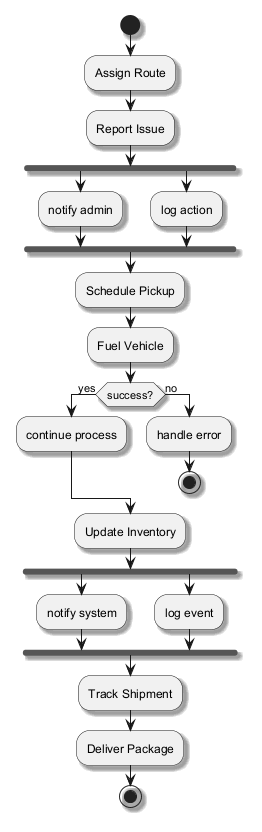

The diagram above was rendered by PlantUML. Its source (embedded in the PNG):
@startuml
skinparam backgroundColor #FFFFFF
skinparam classBackgroundColor #F3E5F5
skinparam classBorderColor #6A1B9A
skinparam shadowing true
start
:Assign Route;
:Report Issue;
fork
:notify admin;
fork again
:log action;
end fork
:Schedule Pickup;
:Fuel Vehicle;
if (success?) then (yes)
:continue process;
else (no)
:handle error;
stop
endif
:Update Inventory;
fork
:notify system;
fork again
:log event;
end fork
:Track Shipment;
:Deliver Package;
stop
@enduml